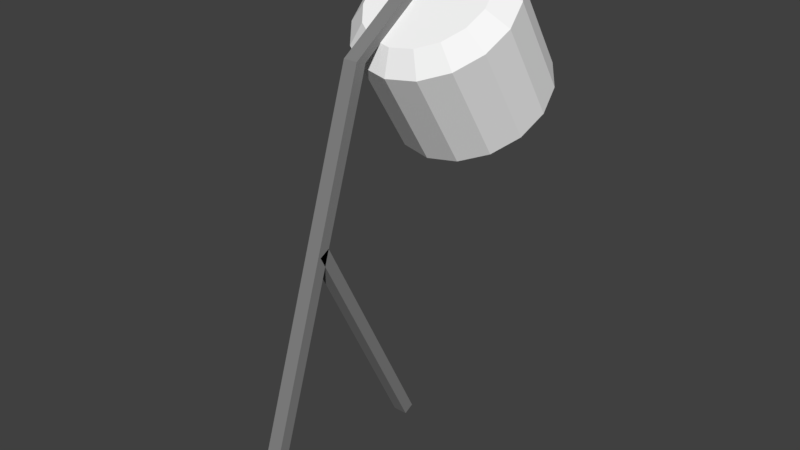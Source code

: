 # Source: DeskLamp.blend  (saved by Blender 2.79.0; exported with 4.5.12 LTS)
import bpy
from mathutils import Matrix  # noqa: F401  (used for matrix-valued properties, if any)

bpy.ops.wm.read_factory_settings(use_empty=True)
scene = bpy.context.scene
scene.name = 'Scene'

# ---- collections
col_collection_1 = bpy.data.collections.new('Collection 1'); scene.collection.children.link(col_collection_1)

# ---- materials (node trees are filled in below, after node groups)
mat_material_002 = bpy.data.materials.new('Material.002')
mat_material_002.alpha_threshold = 0.0
mat_material_002.use_transparent_shadow = False
mat_material_002.diffuse_color = (0.233, 0.233, 0.233, 1.0)
mat_material_002.roughness = 0.5
mat_material_003 = bpy.data.materials.new('Material.003')
mat_material_003.alpha_threshold = 0.0
mat_material_003.use_transparent_shadow = False
mat_material_003.diffuse_color = (0.8, 0.7046, 0.1423, 1.0)
mat_material_003.roughness = 0.5
mat_material_001 = bpy.data.materials.new('Material.001')
mat_material_001.alpha_threshold = 0.0
mat_material_001.use_transparent_shadow = False
mat_material_001.diffuse_color = (0.9551, 0.9551, 0.9551, 1.0)
mat_material_001.roughness = 0.5

# ---- material node trees

# ---- world
world_world = bpy.data.worlds.new('World'); scene.world = world_world
world_world.color = (0.05088, 0.05088, 0.05088)
world_world.use_sun_shadow = False
world_world.sun_shadow_jitter_overblur = 0.0
world_world.cycles.sampling_method = 'MANUAL'

# ---- meshes
me_cube_003 = bpy.data.meshes.new('Cube.003')
me_cube_003.from_pydata([(-1.0, -1.0, -1.0), (-1.0, 1.0, -1.0), (1.0, -1.0, -1.0), (1.0, 1.0, -1.0), (-1.0, -1.0, 0.6905), (-1.0, 1.0, 0.6905), (1.0, 1.0, 0.6905), (1.0, -1.0, 0.6905)], [], [(1, 3, 2, 0), (2, 7, 4, 0), (3, 6, 7, 2), (1, 5, 6, 3), (0, 4, 5, 1)])
me_cube_003.materials.append(mat_material_002)
me_cube_003.use_remesh_preserve_volume = False
me_cube_003.use_remesh_preserve_attributes = False
me_cube_003.use_mirror_vertex_groups = False
me_cube_003.update()
me_cube_001 = bpy.data.meshes.new('Cube.001')
me_cube_001.from_pydata([(-1.0, -1.0, -1.0), (-1.0, 8.028, 0.9554), (-1.0, 1.0, -1.0), (-1.0, 10.03, 0.9554), (1.0, -1.0, -1.0), (1.0, 8.028, 0.9554), (1.0, 1.0, -1.0), (1.0, 10.03, 0.9554), (-1.0, -1.0, 0.6905), (-1.0, 1.0, 0.6905), (1.0, 1.0, 0.6905), (1.0, -1.0, 0.6905)], [], [(8, 1, 3, 9), (9, 3, 7, 10), (10, 7, 5, 11), (11, 5, 1, 8), (2, 6, 4, 0), (7, 3, 1, 5), (4, 11, 8, 0), (6, 10, 11, 4), (2, 9, 10, 6), (0, 8, 9, 2)])
me_cube_001.materials.append(mat_material_002)
me_cube_001.use_remesh_preserve_volume = False
me_cube_001.use_remesh_preserve_attributes = False
me_cube_001.use_mirror_vertex_groups = False
me_cube_001.update()
me_sphere_001 = bpy.data.meshes.new('Sphere.001')
me_sphere_001.from_pydata([(0.0, 1.0, -4.371e-08), (-1.068e-07, 4.423e-08, 1.0), (0.2706, 0.2706, 0.9239), (0.5, 0.5, 0.7071), (0.6533, 0.6533, 0.3827), (0.7071, 0.7071, -4.371e-08), (0.6533, 0.6533, -0.3827), (0.5, 0.5, -0.7071), (0.2706, 0.2706, -0.9239), (0.3827, 1.485e-07, 0.9239), (0.7071, 1.634e-07, 0.7071), (0.9239, 1.634e-07, 0.3827), (1.0, 1.336e-07, -4.371e-08), (0.9239, 1.634e-07, -0.3827), (0.7071, 1.634e-07, -0.7071), (0.3827, 1.485e-07, -0.9239), (0.0, 1.51e-07, -1.0), (0.2706, -0.2706, 0.9239), (0.5, -0.5, 0.7071), (0.6533, -0.6533, 0.3827), (0.7071, -0.7071, -4.371e-08), (0.6533, -0.6533, -0.3827), (0.5, -0.5, -0.7071), (0.2706, -0.2706, -0.9239), (1.244e-08, -0.3827, 0.9239), (1.244e-08, -0.7071, 0.7071), (4.224e-08, -0.9239, 0.3827), (1.244e-08, -1.0, -4.371e-08), (4.224e-08, -0.9239, -0.3827), (1.244e-08, -0.7071, -0.7071), (1.244e-08, -0.3827, -0.9239), (-0.2706, -0.2706, 0.9239), (-0.5, -0.5, 0.7071), (-0.6533, -0.6533, 0.3827), (-0.7071, -0.7071, -4.371e-08), (-0.6533, -0.6533, -0.3827), (-0.5, -0.5, -0.7071), (-0.2706, -0.2706, -0.9239), (-0.3827, 1.634e-07, 0.9239), (-0.7071, 1.634e-07, 0.7071), (-0.9239, 1.038e-07, 0.3827), (-1.0, 1.634e-07, -4.371e-08), (-0.9239, 1.038e-07, -0.3827), (-0.7071, 1.634e-07, -0.7071), (-0.3827, 1.634e-07, -0.9239), (-0.2706, 0.2706, 0.9239), (-0.5, 0.5, 0.7071), (-0.6533, 0.6533, 0.3827), (-0.7071, 0.7071, -4.371e-08), (-0.6533, 0.6533, -0.3827), (-0.5, 0.5, -0.7071), (-0.2706, 0.2706, -0.9239), (-2.462e-09, 0.3827, 0.9239), (-1.736e-08, 0.7071, 0.7071), (-4.717e-08, 0.9239, 0.3827), (-4.717e-08, 0.9239, -0.3827), (-1.736e-08, 0.7071, -0.7071), (-2.462e-09, 0.3827, -0.9239)], [], [(54, 53, 3, 4), (52, 1, 2), (16, 57, 8), (56, 55, 6, 7), (0, 54, 4, 5), (53, 52, 2, 3), (57, 56, 7, 8), (55, 0, 5, 6), (7, 6, 13, 14), (5, 4, 11, 12), (3, 2, 9, 10), (8, 7, 14, 15), (6, 5, 12, 13), (4, 3, 10, 11), (2, 1, 9), (16, 8, 15), (15, 14, 22, 23), (13, 12, 20, 21), (11, 10, 18, 19), (9, 1, 17), (16, 15, 23), (14, 13, 21, 22), (12, 11, 19, 20), (10, 9, 17, 18), (21, 20, 27, 28), (19, 18, 25, 26), (17, 1, 24), (16, 23, 30), (22, 21, 28, 29), (20, 19, 26, 27), (18, 17, 24, 25), (23, 22, 29, 30), (16, 30, 37), (29, 28, 35, 36), (27, 26, 33, 34), (25, 24, 31, 32), (30, 29, 36, 37), (28, 27, 34, 35), (26, 25, 32, 33), (24, 1, 31), (34, 33, 40, 41), (32, 31, 38, 39), (37, 36, 43, 44), (35, 34, 41, 42), (33, 32, 39, 40), (31, 1, 38), (16, 37, 44), (36, 35, 42, 43), (44, 43, 50, 51), (42, 41, 48, 49), (40, 39, 46, 47), (38, 1, 45), (16, 44, 51), (43, 42, 49, 50), (41, 40, 47, 48), (39, 38, 45, 46), (47, 46, 53, 54), (45, 1, 52), (16, 51, 57), (50, 49, 55, 56), (48, 47, 54, 0), (46, 45, 52, 53), (51, 50, 56, 57), (49, 48, 0, 55)])
me_sphere_001.materials.append(mat_material_003)
me_sphere_001.use_remesh_preserve_volume = False
me_sphere_001.use_remesh_preserve_attributes = False
me_sphere_001.use_mirror_vertex_groups = False
me_sphere_001.update()
me_cylinder = bpy.data.meshes.new('Cylinder')
me_cylinder.from_pydata([(0.0, 1.0, 0.6092), (0.3827, 0.9239, 0.6092), (0.7071, 0.7071, 0.6092), (0.9239, 0.3827, 0.6092), (1.0, -4.371e-08, 0.6092), (0.9239, -0.3827, 0.6092), (0.7071, -0.7071, 0.6092), (0.3827, -0.9239, 0.6092), (1.51e-07, -1.0, 0.6092), (-0.3827, -0.9239, 0.6092), (-0.7071, -0.7071, 0.6092), (-0.9239, -0.3827, 0.6092), (-1.0, 1.192e-08, 0.6092), (-0.9239, 0.3827, 0.6092), (-0.7071, 0.7071, 0.6092), (-0.3827, 0.9239, 0.6092), (0.3399, 0.8206, 0.6092), (4.164e-09, 0.8882, 0.6092), (0.6281, 0.6281, 0.6092), (0.8206, 0.3399, 0.6092), (0.8882, -3.758e-08, 0.6092), (0.8206, -0.3399, 0.6092), (0.6281, -0.6281, 0.6092), (0.3399, -0.8206, 0.6092), (1.383e-07, -0.8882, 0.6092), (-0.3399, -0.8206, 0.6092), (-0.6281, -0.6281, 0.6092), (-0.8206, -0.3399, 0.6092), (-0.8882, 1.184e-08, 0.6092), (-0.8206, 0.3399, 0.6092), (-0.6281, 0.6281, 0.6092), (-0.3399, 0.8206, 0.6092), (0.3399, 0.8206, -0.8093), (1.868e-08, 0.8882, -0.8093), (0.6281, 0.6281, -0.8093), (0.8206, 0.3399, -0.8093), (0.8882, -3.758e-08, -0.8093), (0.8206, -0.3399, -0.8093), (0.6281, -0.6281, -0.8093), (0.3399, -0.8206, -0.8093), (1.528e-07, -0.8882, -0.8093), (-0.3399, -0.8206, -0.8093), (-0.6281, -0.6281, -0.8093), (-0.8206, -0.3399, -0.8093), (-0.8882, 1.184e-08, -0.8093), (-0.8206, 0.3399, -0.8093), (-0.6281, 0.6281, -0.8093), (-0.3399, 0.8206, -0.8093), (-8.568e-08, 0.7602, -1.0), (0.0, 1.0, -0.7648), (0.2909, 0.7023, -1.0), (0.3827, 0.9239, -0.7648), (0.5375, 0.5375, -1.0), (0.7071, 0.7071, -0.7648), (0.7023, 0.2909, -1.0), (0.9239, 0.3827, -0.7648), (0.7602, -4.843e-08, -1.0), (1.0, -4.371e-08, -0.7648), (0.7023, -0.2909, -1.0), (0.9239, -0.3827, -0.7648), (0.5375, -0.5375, -1.0), (0.7071, -0.7071, -0.7648), (0.2909, -0.7023, -1.0), (0.3827, -0.9239, -0.7648), (7.823e-08, -0.7602, -1.0), (1.51e-07, -1.0, -0.7648), (-0.2909, -0.7023, -1.0), (-0.3827, -0.9239, -0.7648), (-0.5375, -0.5375, -1.0), (-0.7071, -0.7071, -0.7648), (-0.7023, -0.2909, -1.0), (-0.9239, -0.3827, -0.7648), (-0.7602, 1.304e-07, -1.0), (-1.0, 1.192e-08, -0.7648), (-0.7023, 0.2909, -1.0), (-0.9239, 0.3827, -0.7648), (-0.5375, 0.5375, -1.0), (-0.7071, 0.7071, -0.7648), (-0.2909, 0.7023, -1.0), (-0.3827, 0.9239, -0.7648)], [], [(79, 15, 0, 49), (53, 2, 3, 55), (55, 3, 4, 57), (57, 4, 5, 59), (59, 5, 6, 61), (61, 6, 7, 63), (63, 7, 8, 65), (65, 8, 9, 67), (67, 9, 10, 69), (69, 10, 11, 71), (71, 11, 12, 73), (73, 12, 13, 75), (75, 13, 14, 77), (77, 14, 15, 79), (2, 1, 16, 18), (51, 1, 2, 53), (49, 0, 1, 51), (26, 25, 41, 42), (7, 6, 22, 23), (12, 11, 27, 28), (5, 4, 20, 21), (10, 9, 25, 26), (15, 14, 30, 31), (3, 2, 18, 19), (8, 7, 23, 24), (13, 12, 28, 29), (1, 0, 17, 16), (6, 5, 21, 22), (11, 10, 26, 27), (0, 15, 31, 17), (4, 3, 19, 20), (9, 8, 24, 25), (14, 13, 29, 30), (32, 33, 47, 46, 45, 44, 43, 42, 41, 40, 39, 38, 37, 36, 35, 34), (19, 18, 34, 35), (27, 26, 42, 43), (20, 19, 35, 36), (28, 27, 43, 44), (21, 20, 36, 37), (29, 28, 44, 45), (22, 21, 37, 38), (30, 29, 45, 46), (23, 22, 38, 39), (31, 30, 46, 47), (24, 23, 39, 40), (16, 17, 33, 32), (17, 31, 47, 33), (25, 24, 40, 41), (18, 16, 32, 34), (49, 51, 50, 48), (51, 53, 52, 50), (53, 55, 54, 52), (55, 57, 56, 54), (57, 59, 58, 56), (59, 61, 60, 58), (61, 63, 62, 60), (63, 65, 64, 62), (65, 67, 66, 64), (67, 69, 68, 66), (69, 71, 70, 68), (71, 73, 72, 70), (73, 75, 74, 72), (75, 77, 76, 74), (77, 79, 78, 76), (79, 49, 48, 78), (48, 50, 52, 54, 56, 58, 60, 62, 64, 66, 68, 70, 72, 74, 76, 78)])
me_cylinder.materials.append(mat_material_001)
me_cylinder.use_remesh_preserve_volume = False
me_cylinder.use_remesh_preserve_attributes = False
me_cylinder.use_mirror_vertex_groups = False
me_cylinder.update()

# ---- objects
ob_cube_002 = bpy.data.objects.new('Cube.002', me_cube_003)
ob_cube = bpy.data.objects.new('Cube', me_cube_001)
ob_sphere = bpy.data.objects.new('Sphere', me_sphere_001)
ob_cylinder = bpy.data.objects.new('Cylinder', me_cylinder)

# ---- transforms, parenting, visibility, modifiers, constraints
ob_cube_002.location = (-0.2275, -1.156, 1.748)
ob_cube_002.rotation_euler = (0.4661, 9.979e-17, 2.369e-17)
ob_cube_002.scale = (0.09036, 0.07211, 1.912)
ob_cube_002.lineart.crease_threshold = 0.0
ob_cube.location = (-0.2275, -1.772, 2.912)
ob_cube.rotation_euler = (-0.3207, -7e-17, 1.132e-17)
ob_cube.scale = (0.09036, 0.07211, 3.066)
ob_cube.lineart.crease_threshold = 0.0
ob_sphere.location = (-1.481e-17, 0.4918, 4.404)
ob_sphere.rotation_euler = (-2.571, -1.199e-16, 4.089e-16)
ob_sphere.scale = (0.5143, 0.5143, 0.8263)
ob_sphere.lineart.crease_threshold = 0.0
ob_cylinder.location = (1.481e-17, 0.3583, 4.612)
ob_cylinder.rotation_euler = (-2.571, -1.199e-16, 4.089e-16)
ob_cylinder.lineart.crease_threshold = 0.0

# ---- collection membership
col_collection_1.objects.link(ob_cube_002)
col_collection_1.objects.link(ob_cube)
col_collection_1.objects.link(ob_sphere)
col_collection_1.objects.link(ob_cylinder)

# ---- scene / render settings (as saved in the file)
scene.frame_start = 1; scene.frame_end = 250; scene.frame_set(1)
scene.render.engine = 'BLENDER_EEVEE_NEXT'
scene.render.resolution_percentage = 50
scene.render.dither_intensity = 0.0
scene.cycles.use_denoising = False
scene.cycles.samples = 128
scene.cycles.sampling_pattern = 'TABULATED_SOBOL'
scene.cycles.use_adaptive_sampling = False
scene.cycles.use_light_tree = False
scene.cycles.blur_glossy = 0.0
scene.cycles.sample_clamp_indirect = 0.0
scene.view_settings.view_transform = 'Standard'
bpy.context.view_layer.update()

# ---- added for rendering (the .blend has no active camera and no usable light): camera, sun
cam_auto = bpy.data.cameras.new('AutoCamera')
cam_auto.lens = 50.0
cam_auto.sensor_width = 36.0
cam_auto.clip_end = 1000.0
ob_auto_camera = bpy.data.objects.new('AutoCamera', cam_auto)
scene.collection.objects.link(ob_auto_camera)
ob_auto_camera.location = (7.25409, -9.34376, 8.68721)
ob_auto_camera.rotation_euler = (1.09748, -7.21219e-08, 0.694738)
scene.camera = ob_auto_camera
light_auto_sun = bpy.data.lights.new('AutoSun', 'SUN')
light_auto_sun.energy = 3.0
light_auto_sun.angle = 0.0523599
ob_auto_sun = bpy.data.objects.new('AutoSun', light_auto_sun)
scene.collection.objects.link(ob_auto_sun)
ob_auto_sun.rotation_euler = (0.872665, 0.174533, 0.523599)
bpy.context.view_layer.update()
